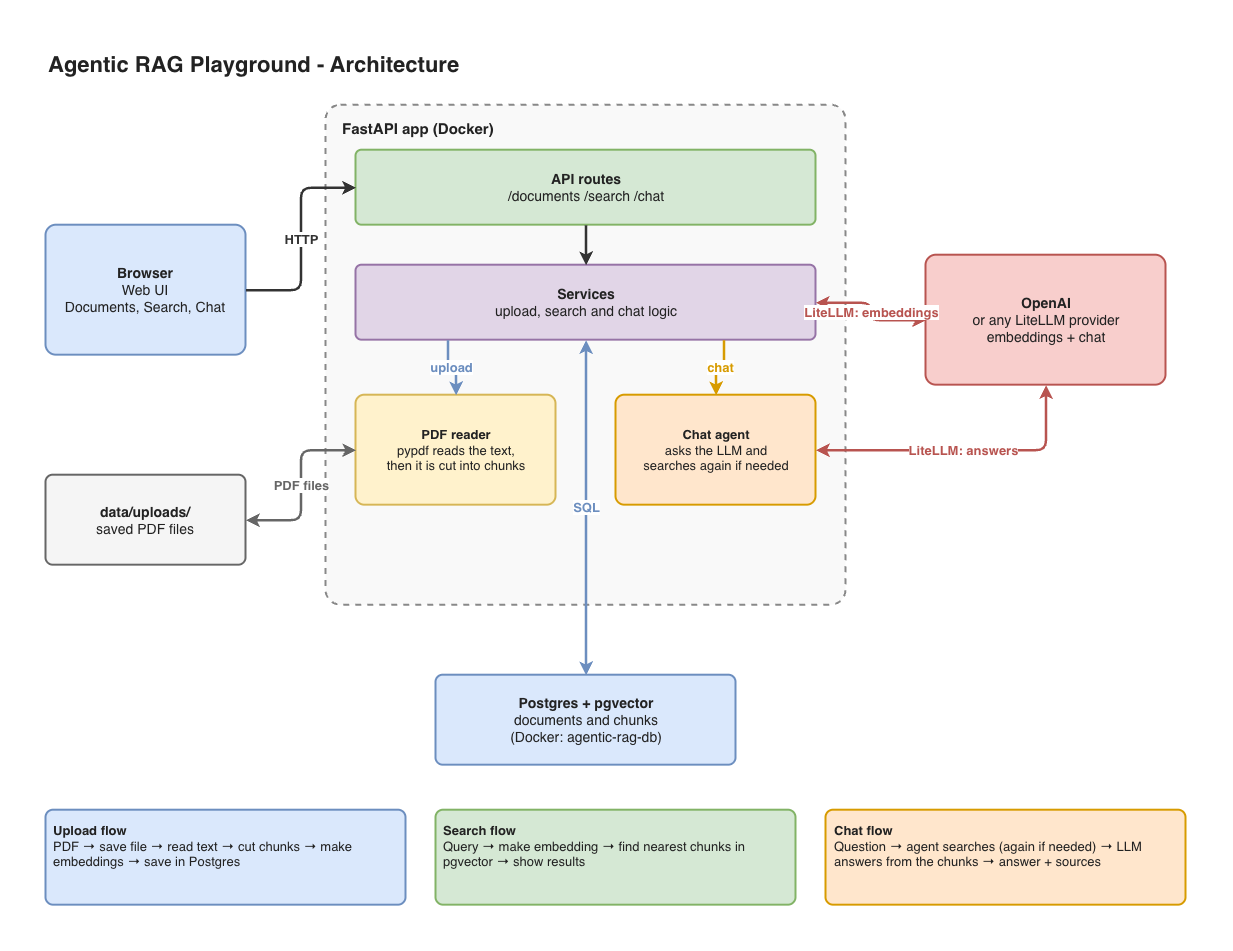

The diagram above was exported from draw.io. Its source (the exported page's mxGraphModel, read from the mxfile embedded in the PNG):
<mxGraphModel dx="1437" dy="867" grid="0" gridSize="10" guides="1" tooltips="1" connect="1" arrows="1" fold="1" page="0" pageScale="1" pageWidth="1240" pageHeight="900" math="0" shadow="0">
  <root>
    <mxCell id="0" />
    <mxCell id="1" parent="0" />
    <mxCell id="c3" parent="1" style="text;html=1;align=left;verticalAlign=middle;fontSize=22;fontStyle=1;fontColor=#222222;" value="Agentic RAG Playground - Architecture" vertex="1">
      <mxGeometry height="40" width="900" x="40" y="10" as="geometry" />
    </mxCell>
    <mxCell id="c4" parent="1" style="rounded=1;arcSize=8;whiteSpace=wrap;html=1;fillColor=#dae8fc;strokeColor=#6c8ebf;strokeWidth=2;fontSize=14;fontColor=#222222;align=center;verticalAlign=middle;spacing=8;" value="&lt;b&gt;Browser&lt;/b&gt;&lt;br&gt;Web UI&lt;br&gt;Documents, Search, Chat" vertex="1">
      <mxGeometry height="130" width="200" x="40" y="190" as="geometry" />
    </mxCell>
    <mxCell id="c5" parent="1" style="rounded=1;arcSize=8;whiteSpace=wrap;html=1;fillColor=#f5f5f5;strokeColor=#666666;strokeWidth=2;fontSize=14;fontColor=#222222;align=center;verticalAlign=middle;spacing=8;" value="&lt;b&gt;data/uploads/&lt;/b&gt;&lt;br&gt;saved PDF files" vertex="1">
      <mxGeometry height="90" width="200" x="40" y="440" as="geometry" />
    </mxCell>
    <mxCell id="c6" parent="1" style="rounded=1;arcSize=3;whiteSpace=wrap;html=1;fillColor=#f9f9f9;strokeColor=#888888;strokeWidth=2;dashed=1;verticalAlign=top;align=left;spacingLeft=14;spacingTop=8;fontSize=15;fontStyle=1;fontColor=#222222;" value="FastAPI app  (Docker)" vertex="1">
      <mxGeometry height="500" width="520" x="320" y="70" as="geometry" />
    </mxCell>
    <mxCell id="c7" parent="1" style="rounded=1;arcSize=8;whiteSpace=wrap;html=1;fillColor=#d5e8d4;strokeColor=#82b366;strokeWidth=2;fontSize=14;fontColor=#222222;align=center;verticalAlign=middle;spacing=8;" value="&lt;b&gt;API routes&lt;/b&gt;&lt;br&gt;/documents   /search   /chat" vertex="1">
      <mxGeometry height="75" width="460" x="350" y="115" as="geometry" />
    </mxCell>
    <mxCell id="c8" parent="1" style="rounded=1;arcSize=8;whiteSpace=wrap;html=1;fillColor=#e1d5e7;strokeColor=#9673a6;strokeWidth=2;fontSize=14;fontColor=#222222;align=center;verticalAlign=middle;spacing=8;" value="&lt;b&gt;Services&lt;/b&gt;&lt;br&gt;upload, search and chat logic" vertex="1">
      <mxGeometry height="75" width="460" x="350" y="230" as="geometry" />
    </mxCell>
    <mxCell id="c9" parent="1" style="rounded=1;arcSize=8;whiteSpace=wrap;html=1;fillColor=#fff2cc;strokeColor=#d6b656;strokeWidth=2;fontSize=13;fontColor=#222222;align=center;verticalAlign=middle;spacing=8;" value="&lt;b&gt;PDF reader&lt;/b&gt;&lt;br&gt;pypdf reads the text,&lt;br&gt;then it is cut into chunks" vertex="1">
      <mxGeometry height="110" width="200" x="350" y="360" as="geometry" />
    </mxCell>
    <mxCell id="c10" parent="1" style="rounded=1;arcSize=8;whiteSpace=wrap;html=1;fillColor=#ffe6cc;strokeColor=#d79b00;strokeWidth=2;fontSize=13;fontColor=#222222;align=center;verticalAlign=middle;spacing=8;" value="&lt;b&gt;Chat agent&lt;/b&gt;&lt;br&gt;asks the LLM and&lt;br&gt;searches again if needed" vertex="1">
      <mxGeometry height="110" width="200" x="610" y="360" as="geometry" />
    </mxCell>
    <mxCell id="c11" parent="1" style="rounded=1;arcSize=8;whiteSpace=wrap;html=1;fillColor=#f8cecc;strokeColor=#b85450;strokeWidth=2;fontSize=14;fontColor=#222222;align=center;verticalAlign=middle;spacing=8;" value="&lt;b&gt;OpenAI&lt;/b&gt;&lt;br&gt;or any LiteLLM provider&lt;br&gt;embeddings + chat" vertex="1">
      <mxGeometry height="130" width="240" x="920" y="220" as="geometry" />
    </mxCell>
    <mxCell id="c12" parent="1" style="rounded=1;arcSize=8;whiteSpace=wrap;html=1;fillColor=#dae8fc;strokeColor=#6c8ebf;strokeWidth=2;fontSize=14;fontColor=#222222;align=center;verticalAlign=middle;spacing=8;" value="&lt;b&gt;Postgres + pgvector&lt;/b&gt;&lt;br&gt;documents and chunks&lt;br&gt;(Docker: agentic-rag-db)" vertex="1">
      <mxGeometry height="90" width="300" x="430" y="640" as="geometry" />
    </mxCell>
    <mxCell id="c13" edge="1" parent="1" source="c4" style="edgeStyle=orthogonalEdgeStyle;rounded=1;html=1;strokeColor=#333333;strokeWidth=2.5;fontSize=13;fontStyle=1;fontColor=#333333;labelBackgroundColor=#ffffff;exitX=1;exitY=0.5;exitDx=0;exitDy=0;entryX=0;entryY=0.5;entryDx=0;entryDy=0;" target="c7" value="HTTP">
      <mxGeometry relative="1" as="geometry" />
    </mxCell>
    <mxCell id="c14" edge="1" parent="1" source="c7" style="edgeStyle=orthogonalEdgeStyle;rounded=1;html=1;strokeColor=#333333;strokeWidth=2.5;fontSize=13;fontStyle=1;fontColor=#333333;labelBackgroundColor=#ffffff;exitX=0.5;exitY=1;exitDx=0;exitDy=0;entryX=0.5;entryY=0;entryDx=0;entryDy=0;" target="c8" value="">
      <mxGeometry relative="1" as="geometry" />
    </mxCell>
    <mxCell id="c15" edge="1" parent="1" source="c8" style="edgeStyle=orthogonalEdgeStyle;rounded=1;html=1;strokeColor=#6c8ebf;strokeWidth=2.5;fontSize=13;fontStyle=1;fontColor=#6c8ebf;labelBackgroundColor=#ffffff;exitX=0.2;exitY=1;exitDx=0;exitDy=0;entryX=0.5;entryY=0;entryDx=0;entryDy=0;" target="c9" value="upload">
      <mxGeometry relative="1" as="geometry" />
    </mxCell>
    <mxCell id="c16" edge="1" parent="1" source="c8" style="edgeStyle=orthogonalEdgeStyle;rounded=1;html=1;strokeColor=#d79b00;strokeWidth=2.5;fontSize=13;fontStyle=1;fontColor=#d79b00;labelBackgroundColor=#ffffff;exitX=0.8;exitY=1;exitDx=0;exitDy=0;entryX=0.5;entryY=0;entryDx=0;entryDy=0;" target="c10" value="chat">
      <mxGeometry relative="1" as="geometry" />
    </mxCell>
    <mxCell id="c17" edge="1" parent="1" source="c8" style="edgeStyle=orthogonalEdgeStyle;rounded=1;html=1;strokeColor=#b85450;strokeWidth=2.5;fontSize=13;fontStyle=1;fontColor=#b85450;labelBackgroundColor=#ffffff;exitX=1;exitY=0.5;exitDx=0;exitDy=0;entryX=0;entryY=0.5;entryDx=0;entryDy=0;startArrow=classic;startFill=1;" target="c11" value="LiteLLM: embeddings">
      <mxGeometry relative="1" as="geometry" />
    </mxCell>
    <mxCell id="c18" edge="1" parent="1" source="c10" style="edgeStyle=orthogonalEdgeStyle;rounded=1;html=1;strokeColor=#b85450;strokeWidth=2.5;fontSize=13;fontStyle=1;fontColor=#b85450;labelBackgroundColor=#ffffff;exitX=1;exitY=0.5;exitDx=0;exitDy=0;entryX=0.5;entryY=1;entryDx=0;entryDy=0;startArrow=classic;startFill=1;" target="c11" value="LiteLLM: answers">
      <mxGeometry relative="1" as="geometry" />
    </mxCell>
    <mxCell id="c19" edge="1" parent="1" source="c8" style="edgeStyle=orthogonalEdgeStyle;rounded=1;html=1;strokeColor=#6c8ebf;strokeWidth=2.5;fontSize=13;fontStyle=1;fontColor=#6c8ebf;labelBackgroundColor=#ffffff;exitX=0.5;exitY=1;exitDx=0;exitDy=0;entryX=0.5;entryY=0;entryDx=0;entryDy=0;startArrow=classic;startFill=1;" target="c12" value="SQL">
      <mxGeometry relative="1" as="geometry" />
    </mxCell>
    <mxCell id="c20" edge="1" parent="1" source="c9" style="edgeStyle=orthogonalEdgeStyle;rounded=1;html=1;strokeColor=#666666;strokeWidth=2.5;fontSize=13;fontStyle=1;fontColor=#666666;labelBackgroundColor=#ffffff;exitX=0;exitY=0.5;exitDx=0;exitDy=0;entryX=1;entryY=0.5;entryDx=0;entryDy=0;startArrow=classic;startFill=1;" target="c5" value="PDF files">
      <mxGeometry relative="1" as="geometry" />
    </mxCell>
    <mxCell id="c21" parent="1" style="rounded=1;arcSize=8;whiteSpace=wrap;html=1;fillColor=#dae8fc;strokeColor=#6c8ebf;strokeWidth=2;fontSize=13;fontColor=#222222;align=left;verticalAlign=top;spacing=8;" value="&lt;b&gt;Upload flow&lt;/b&gt;&lt;br&gt;PDF  →  save file  →  read text  →  cut chunks  →  make embeddings  →  save in Postgres" vertex="1">
      <mxGeometry height="95" width="360" x="40" y="775" as="geometry" />
    </mxCell>
    <mxCell id="c22" parent="1" style="rounded=1;arcSize=8;whiteSpace=wrap;html=1;fillColor=#d5e8d4;strokeColor=#82b366;strokeWidth=2;fontSize=13;fontColor=#222222;align=left;verticalAlign=top;spacing=8;" value="&lt;b&gt;Search flow&lt;/b&gt;&lt;br&gt;Query  →  make embedding  →  find nearest chunks in pgvector  →  show results" vertex="1">
      <mxGeometry height="95" width="360" x="430" y="775" as="geometry" />
    </mxCell>
    <mxCell id="c23" parent="1" style="rounded=1;arcSize=8;whiteSpace=wrap;html=1;fillColor=#ffe6cc;strokeColor=#d79b00;strokeWidth=2;fontSize=13;fontColor=#222222;align=left;verticalAlign=top;spacing=8;" value="&lt;b&gt;Chat flow&lt;/b&gt;&lt;br&gt;Question  →  agent searches (again if needed)  →  LLM answers from the chunks  →  answer + sources" vertex="1">
      <mxGeometry height="95" width="360" x="820" y="775" as="geometry" />
    </mxCell>
  </root>
</mxGraphModel>